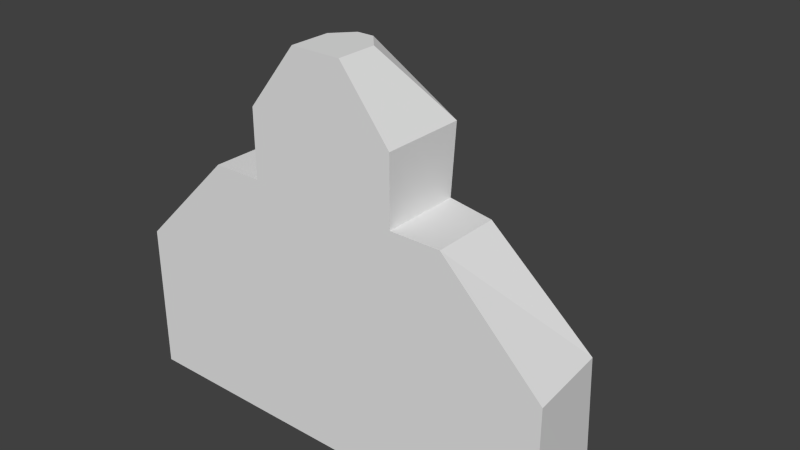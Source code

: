 # Source: cockpit.blend  (saved by Blender 2.65.0; exported with 4.5.12 LTS)
import bpy
from mathutils import Matrix  # noqa: F401  (used for matrix-valued properties, if any)

bpy.ops.wm.read_factory_settings(use_empty=True)
scene = bpy.context.scene
scene.name = 'Scene'

# ---- collections
col_collection_1 = bpy.data.collections.new('Collection 1'); scene.collection.children.link(col_collection_1)

# ---- materials (node trees are filled in below, after node groups)
mat_none = bpy.data.materials.new('None')
mat_none.alpha_threshold = 0.0
mat_none.use_transparent_shadow = False
mat_none.roughness = 0.5
mat_none.line_color = (0.0, 0.0, 0.0, 1.0)

# ---- material node trees

# ---- world
world_world = bpy.data.worlds.new('World'); scene.world = world_world
world_world.color = (0.05088, 0.05088, 0.05088)
world_world.use_sun_shadow = False
world_world.sun_shadow_jitter_overblur = 0.0
world_world.cycles.sampling_method = 'MANUAL'
world_world.cycles.sample_map_resolution = 256

# ---- meshes
me_cockpit = bpy.data.meshes.new('cockpit')
me_cockpit.from_pydata([(-1.0, -0.39, -0.4569), (0.9999, -0.39, -0.4569), (0.9999, -0.39, 0.2098), (-1.0, -0.39, 0.2098), (0.5555, -0.39, 0.6543), (-0.5556, -0.39, 0.6543), (-0.3334, -0.39, 0.9539), (0.3332, -0.39, 0.9539), (0.111, -0.39, 1.237), (-0.1112, -0.39, 1.237), (0.3332, -0.39, 0.655), (-0.3334, -0.39, 0.655), (-0.3334, -0.39, 0.215), (0.3332, -0.39, 0.215), (0.3332, -0.39, -0.4578), (-0.3334, -0.39, -0.4578), (-0.3334, 0.2785, -0.4578), (0.3332, 0.2785, -0.4578), (0.3016, 0.2058, 0.215), (-0.3075, 0.2058, 0.215), (-0.3334, -0.04033, 0.655), (0.3332, -0.04033, 0.655), (-0.1112, -0.2089, 1.237), (0.111, -0.2089, 1.237), (0.3332, -0.01344, 0.9539), (-0.3334, -0.01344, 0.9539), (-0.5556, -0.08969, 0.6543), (0.5555, -0.08969, 0.6543), (-1.0, -0.02279, 0.2098), (0.9709, -0.02279, 0.2098), (0.9709, 0.01835, -0.4569), (-1.0, 0.01835, -0.4569), (0.03694, -0.39, 1.237), (-0.03713, -0.39, 1.237), (-0.03713, -0.1271, 1.237), (0.03694, -0.1271, 1.237), (0.111, 0.06831, 0.9539), (-0.1112, 0.06831, 0.9539), (0.111, 0.06831, 0.6522), (-0.1112, 0.06831, 0.6528), (-0.2426, 0.3572, 0.2279), (0.2461, 0.3586, 0.2125), (0.111, 0.5226, -0.4575), (-0.1112, 0.5226, -0.4569), (-0.1112, -0.39, 0.215), (0.111, -0.39, 0.215), (0.111, -0.39, -0.4578), (-0.1112, -0.39, -0.4578), (0.4585, 0.3037, 0.2111), (-0.4202, 0.2999, 0.2399), (0.6666, -0.39, -0.4573), (0.6666, 0.2978, -0.4573), (-0.6668, -0.39, -0.4573), (-0.6668, 0.2978, -0.4573), (0.7119, -0.02552, 0.2238), (-0.6876, -0.001612, 0.2517), (0.8332, -0.39, -0.4571), (0.8332, 0.02127, -0.4571), (-0.8334, -0.39, -0.4571), (-0.8334, 0.02127, -0.4571)], [], [(6, 7, 8), (6, 11, 10), (6, 10, 7), (2, 4, 10), (2, 10, 13), (3, 11, 5), (3, 12, 11), (0, 12, 3), (1, 2, 13), (10, 11, 12), (11, 20, 26, 5), (10, 4, 27, 21), (11, 6, 25, 20), (5, 26, 28, 3), (4, 2, 29, 27), (7, 10, 21, 24), (8, 7, 24, 23), (31, 0, 3, 28), (6, 9, 22, 25), (2, 1, 30, 29), (8, 32, 6), (32, 33, 6), (33, 9, 6), (9, 33, 34, 22), (33, 32, 35, 34), (32, 8, 23, 35), (24, 36, 35, 23), (36, 37, 34, 35), (37, 25, 22, 34), (21, 38, 36, 24), (20, 25, 37, 39), (36, 38, 39, 37), (39, 38, 41, 40), (18, 41, 38, 21), (19, 20, 39, 40), (12, 44, 10), (44, 45, 10), (45, 13, 10), (15, 47, 44, 12), (47, 46, 45, 44), (46, 14, 13, 45), (15, 16, 43, 47), (42, 46, 47, 43), (14, 46, 42, 17), (16, 19, 40), (17, 41, 18), (17, 42, 41), (16, 40, 43), (40, 41, 42, 43), (19, 49, 26, 20), (18, 21, 27, 48), (14, 50, 13), (50, 14, 17, 51), (15, 12, 52), (52, 53, 16, 15), (17, 18, 48, 51), (16, 53, 49, 19), (27, 29, 54), (26, 55, 28), (26, 49, 55), (27, 54, 48), (50, 56, 13), (56, 1, 13), (1, 56, 57, 30), (56, 50, 51, 57), (52, 12, 58), (12, 0, 58), (0, 31, 59, 58), (58, 59, 53, 52), (29, 30, 57, 54), (48, 54, 57, 51), (49, 53, 59, 55), (28, 55, 59, 31)])
_uv = me_cockpit.uv_layers.new(name='UVMap')
_uv.uv.foreach_set('vector', [0.3333, 0.7058, 0.6667, 0.7058, 0.5556, 0.8473, 0.3333, 0.7058, 0.3333, 0.5564, 0.6667, 0.5564, 0.3333, 0.7058, 0.6667, 0.5564, 0.6667, 0.7058, 1.0, 0.3338, 0.7778, 0.556, 0.6667, 0.5564, 1.0, 0.3338, 0.6667, 0.5564, 0.6667, 0.3364, 0.0, 0.3338, 0.3333, 0.5564, 0.2222, 0.556, 0.0, 0.3338, 0.3333, 0.3364, 0.3333, 0.5564, 0.0, 0.000486, 0.3333, 0.3364, 0.0, 0.3338, 1.0, 0.000485, 1.0, 0.3338, 0.6667, 0.3364, 0.6667, 0.5564, 0.3333, 0.5564, 0.3333, 0.3364, 0.0, 0.3338, 0.0, 1.0, 0.3333, 0.5564, 0.2222, 0.556, 1.0, 0.3338, 0.7778, 0.556, 0.6667, 0.5564, 0.0, 1.0, 0.3333, 0.7058, 0.3333, 0.5564, 0.6667, 0.5564, 0.0, 1.0, 0.0, 0.3338, 0.0, 1.0, 0.3333, 0.5564, 0.2222, 0.556, 1.0, 0.3338, 0.7778, 0.556, 0.6667, 0.5564, 0.0, 1.0, 0.3333, 0.7058, 0.6667, 0.5564, 0.6667, 0.7058, 0.0, 1.0, 0.3333, 0.7058, 0.6667, 0.7058, 0.5556, 0.8473, 0.0, 1.0, 0.3333, 0.3364, 0.0, 0.3338, 0.0, 0.000486, 0.0, 1.0, 0.3333, 0.7058, 0.5556, 0.8473, 0.4444, 0.8473, 0.0, 1.0, 1.0, 0.000485, 1.0, 0.3338, 0.6667, 0.3364, 0.0, 1.0, 0.5556, 0.8473, 0.5185, 0.8473, 0.3333, 0.7058, 0.5185, 0.8473, 0.4815, 0.8473, 0.3333, 0.7058, 0.4815, 0.8473, 0.4444, 0.8473, 0.3333, 0.7058, 0.3333, 0.7058, 0.4074, 0.753, 0.1481, 0.9491, 0.0, 1.0, 0.4074, 0.753, 0.4815, 0.8002, 0.2963, 0.8982, 0.1481, 0.9491, 0.4815, 0.8002, 0.5556, 0.8473, 0.4444, 0.8473, 0.2963, 0.8982, 1.0, 0.0, 1.0, 0.3333, 0.0, 0.3333, 0.0, 0.0, 1.0, 0.3333, 1.0, 0.6667, 0.0, 0.6667, 0.0, 0.3333, 1.0, 0.6667, 1.0, 1.0, 0.0, 1.0, 0.0, 0.6667, 0.0, 0.0, 0.0, 1.0, 1.0, 1.0, 1.0, 0.0, 0.0, 0.0, 1.0, 0.0, 1.0, 1.0, 0.0, 1.0, 0.0, 0.0, 1.0, 0.0, 1.0, 1.0, 0.0, 1.0, 0.0, 0.0, 1.0, 0.0, 1.0, 1.0, 0.0, 1.0, 0.0, 0.0, 0.0, 1.0, 1.0, 1.0, 1.0, 0.0, 0.0, 0.0, 1.0, 0.0, 1.0, 1.0, 0.0, 1.0, 0.3333, 0.3364, 0.4444, 0.3364, 0.6667, 0.5564, 0.4444, 0.3364, 0.5556, 0.3364, 0.6667, 0.5564, 0.5556, 0.3364, 0.6667, 0.3364, 0.6667, 0.5564, 0.0, 1.0, 0.3333, 1.0, 0.3333, 0.0, 0.0, 0.0, 0.3333, 1.0, 0.6667, 1.0, 0.6667, 0.0, 0.3333, 0.0, 0.6667, 1.0, 1.0, 1.0, 1.0, 0.0, 0.6667, 0.0, 0.0, 0.0, 1.0, 0.0, 1.0, 1.0, 0.0, 1.0, 0.0, 0.0, 1.0, 0.0, 1.0, 1.0, 0.0, 1.0, 0.0, 0.0, 0.0, 1.0, 1.0, 1.0, 1.0, 0.0, 0.0, 0.0, 1.0, 0.0, 1.0, 1.0, 0.0, 0.0, 1.0, 1.0, 1.0, 0.0, 0.0, 0.0, 1.0, 1.0, 1.0, 0.0, 0.0, 0.0, 1.0, 0.0, 1.0, 1.0, 0.0, 0.0, 1.0, 0.0, 1.0, 1.0, 0.0, 1.0, 0.0, 0.0, 0.0, 1.0, 1.0, 1.0, 1.0, 0.0, 0.0, 0.0, 1.0, 0.0, 1.0, 1.0, 0.0, 1.0, 0.6667, 0.0, 0.8333, 0.0002425, 0.6667, 0.3364, 0.8333, 0.1685, 0.6667, 0.3364, 0.6667, 0.0, 0.3333, 0.5, 0.3333, 0.0, 0.3333, 0.3364, 0.1667, 0.000243, 0.1667, 0.1685, 0.1667, 0.5, 0.3333, 0.0, 0.3333, 0.3364, 0.0, 0.0, 1.0, 0.0, 1.0, 1.0, 0.0, 1.0, 0.0, 0.0, 0.0, 1.0, 1.0, 1.0, 1.0, 0.0, 0.0, 0.0, 1.0, 0.0, 1.0, 1.0, 0.0, 0.0, 1.0, 1.0, 1.0, 0.0, 0.0, 0.0, 1.0, 0.0, 1.0, 1.0, 0.0, 0.0, 1.0, 1.0, 1.0, 0.0, 0.8333, 0.0002425, 0.9167, 0.0003637, 0.6667, 0.3364, 0.9167, 0.0003637, 1.0, 0.000485, 0.6667, 0.3364, 1.0, 0.000485, 0.9167, 0.08447, 0.1667, 0.75, 0.0, 1.0, 0.9167, 0.08447, 0.8333, 0.1685, 0.3333, 0.5, 0.1667, 0.75, 0.1667, 0.000243, 0.3333, 0.3364, 0.08333, 0.0003645, 0.3333, 0.3364, 0.0, 0.000486, 0.08333, 0.0003645, 0.0, 0.000486, 0.0, 1.0, 0.08333, 0.75, 0.08333, 0.08447, 0.08333, 0.08447, 0.08333, 0.75, 0.1667, 0.5, 0.1667, 0.1685, 0.0, 0.0, 0.0, 1.0, 1.0, 1.0, 1.0, 0.0, 0.0, 0.0, 0.0, 1.0, 1.0, 1.0, 1.0, 0.0, 0.0, 0.0, 0.0, 1.0, 1.0, 1.0, 1.0, 0.0, 0.0, 0.0, 0.0, 1.0, 1.0, 1.0, 1.0, 0.0])
me_cockpit.materials.append(mat_none)
me_cockpit.use_remesh_preserve_volume = False
me_cockpit.use_remesh_preserve_attributes = False
me_cockpit.use_mirror_vertex_groups = False
me_cockpit.update()

# ---- objects
ob_cockpit = bpy.data.objects.new('cockpit', me_cockpit)

# ---- transforms, parenting, visibility, modifiers, constraints
ob_cockpit.location = (0.0, 0.0, 0.0)
ob_cockpit.rotation_euler = (-2.487e-14, 1.748e-07, 6.283)
ob_cockpit.lineart.crease_threshold = 0.0

# ---- collection membership
col_collection_1.objects.link(ob_cockpit)

# ---- scene / render settings (as saved in the file)
scene.frame_start = 1; scene.frame_end = 250; scene.frame_set(1)
scene.render.engine = 'BLENDER_EEVEE_NEXT'
scene.render.image_settings.color_mode = 'RGB'
scene.render.image_settings.compression = 90
scene.render.resolution_percentage = 50
scene.render.dither_intensity = 0.0
scene.render.bake_margin = 2
scene.render.bake_bias = 0.0
scene.cycles.use_denoising = False
scene.cycles.samples = 10
scene.cycles.sampling_pattern = 'TABULATED_SOBOL'
scene.cycles.light_sampling_threshold = 0.0
scene.cycles.use_adaptive_sampling = False
scene.cycles.use_light_tree = False
scene.cycles.blur_glossy = 0.0
scene.cycles.volume_bounces = 1
scene.cycles.pixel_filter_type = 'GAUSSIAN'
scene.cycles.sample_clamp_indirect = 0.0
scene.view_settings.view_transform = 'Standard'
bpy.context.view_layer.update()

# ---- added for rendering (the .blend has no active camera and no usable light): camera, sun
cam_auto = bpy.data.cameras.new('AutoCamera')
cam_auto.lens = 50.0
cam_auto.sensor_width = 36.0
cam_auto.clip_end = 1000.0
ob_auto_camera = bpy.data.objects.new('AutoCamera', cam_auto)
scene.collection.objects.link(ob_auto_camera)
ob_auto_camera.location = (2.5681, -3.01555, 2.44408)
ob_auto_camera.rotation_euler = (1.09748, -7.21219e-08, 0.694738)
scene.camera = ob_auto_camera
light_auto_sun = bpy.data.lights.new('AutoSun', 'SUN')
light_auto_sun.energy = 3.0
light_auto_sun.angle = 0.0523599
ob_auto_sun = bpy.data.objects.new('AutoSun', light_auto_sun)
scene.collection.objects.link(ob_auto_sun)
ob_auto_sun.rotation_euler = (0.872665, 0.174533, 0.523599)
bpy.context.view_layer.update()
